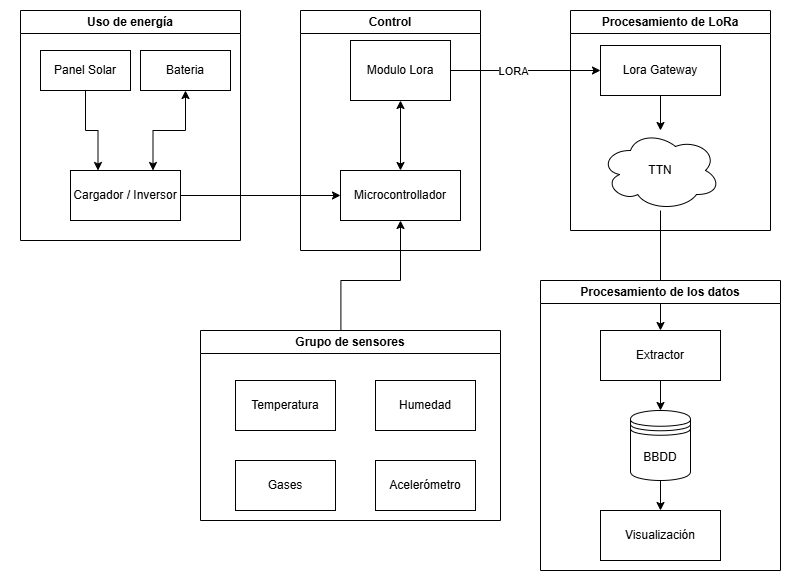

The diagram above was exported from draw.io. Its source (the exported page's mxGraphModel, read from the mxfile embedded in the PNG):
<mxGraphModel dx="1428" dy="841" grid="1" gridSize="10" guides="1" tooltips="1" connect="1" arrows="1" fold="1" page="1" pageScale="1" pageWidth="827" pageHeight="1169" math="0" shadow="0">
  <root>
    <mxCell id="0" />
    <mxCell id="1" parent="0" />
    <mxCell id="ruwKu6qkfZP39pcEH6fN-24" style="edgeStyle=orthogonalEdgeStyle;rounded=0;orthogonalLoop=1;jettySize=auto;html=1;endArrow=classic;startFill=1;endFill=1;startArrow=classic;" parent="1" source="ruwKu6qkfZP39pcEH6fN-1" target="ruwKu6qkfZP39pcEH6fN-23" edge="1">
      <mxGeometry relative="1" as="geometry" />
    </mxCell>
    <mxCell id="ruwKu6qkfZP39pcEH6fN-11" style="edgeStyle=orthogonalEdgeStyle;rounded=0;orthogonalLoop=1;jettySize=auto;html=1;entryX=0.5;entryY=1;entryDx=0;entryDy=0;endArrow=classic;startFill=0;exitX=0.468;exitY=0.017;exitDx=0;exitDy=0;exitPerimeter=0;endFill=1;" parent="1" source="VuKC-oQQ4Q0P8t1NDrwS-15" target="ruwKu6qkfZP39pcEH6fN-1" edge="1">
      <mxGeometry relative="1" as="geometry">
        <mxPoint x="325" y="330" as="sourcePoint" />
        <Array as="points">
          <mxPoint x="340" y="280" />
          <mxPoint x="400" y="280" />
        </Array>
      </mxGeometry>
    </mxCell>
    <mxCell id="ruwKu6qkfZP39pcEH6fN-14" style="edgeStyle=orthogonalEdgeStyle;rounded=0;orthogonalLoop=1;jettySize=auto;html=1;entryX=0;entryY=0.5;entryDx=0;entryDy=0;endArrow=classic;startFill=0;endFill=1;" parent="1" source="ruwKu6qkfZP39pcEH6fN-13" target="ruwKu6qkfZP39pcEH6fN-1" edge="1">
      <mxGeometry relative="1" as="geometry" />
    </mxCell>
    <mxCell id="ruwKu6qkfZP39pcEH6fN-23" value="Modulo Lora" style="rounded=0;whiteSpace=wrap;html=1;" parent="1" vertex="1">
      <mxGeometry x="350" y="40" width="100" height="60" as="geometry" />
    </mxCell>
    <mxCell id="VuKC-oQQ4Q0P8t1NDrwS-11" style="edgeStyle=orthogonalEdgeStyle;rounded=0;orthogonalLoop=1;jettySize=auto;html=1;" parent="1" source="VuKC-oQQ4Q0P8t1NDrwS-1" target="VuKC-oQQ4Q0P8t1NDrwS-9" edge="1">
      <mxGeometry relative="1" as="geometry" />
    </mxCell>
    <mxCell id="VuKC-oQQ4Q0P8t1NDrwS-2" style="edgeStyle=orthogonalEdgeStyle;rounded=0;orthogonalLoop=1;jettySize=auto;html=1;exitX=1;exitY=0.5;exitDx=0;exitDy=0;" parent="1" source="ruwKu6qkfZP39pcEH6fN-23" target="jBfVp0cyOir4GYcVWD3M-1" edge="1">
      <mxGeometry relative="1" as="geometry" />
    </mxCell>
    <mxCell id="VuKC-oQQ4Q0P8t1NDrwS-3" value="LORA" style="edgeLabel;html=1;align=center;verticalAlign=middle;resizable=0;points=[];" parent="VuKC-oQQ4Q0P8t1NDrwS-2" vertex="1" connectable="0">
      <mxGeometry x="-0.2196" y="-1" relative="1" as="geometry">
        <mxPoint x="3" y="-1" as="offset" />
      </mxGeometry>
    </mxCell>
    <mxCell id="VuKC-oQQ4Q0P8t1NDrwS-6" value="Procesamiento de los datos" style="swimlane;whiteSpace=wrap;html=1;startSize=23;" parent="1" vertex="1">
      <mxGeometry x="540" y="280" width="240" height="290" as="geometry">
        <mxRectangle x="530" y="320" width="140" height="30" as="alternateBounds" />
      </mxGeometry>
    </mxCell>
    <mxCell id="VuKC-oQQ4Q0P8t1NDrwS-8" style="edgeStyle=orthogonalEdgeStyle;rounded=0;orthogonalLoop=1;jettySize=auto;html=1;entryX=0.5;entryY=0;entryDx=0;entryDy=0;" parent="VuKC-oQQ4Q0P8t1NDrwS-6" source="VuKC-oQQ4Q0P8t1NDrwS-5" target="VuKC-oQQ4Q0P8t1NDrwS-7" edge="1">
      <mxGeometry relative="1" as="geometry" />
    </mxCell>
    <mxCell id="VuKC-oQQ4Q0P8t1NDrwS-5" value="BBDD" style="shape=datastore;whiteSpace=wrap;html=1;" parent="VuKC-oQQ4Q0P8t1NDrwS-6" vertex="1">
      <mxGeometry x="90" y="130" width="60" height="70" as="geometry" />
    </mxCell>
    <mxCell id="VuKC-oQQ4Q0P8t1NDrwS-7" value="Visualización" style="rounded=0;whiteSpace=wrap;html=1;" parent="VuKC-oQQ4Q0P8t1NDrwS-6" vertex="1">
      <mxGeometry x="60" y="230" width="120" height="50" as="geometry" />
    </mxCell>
    <mxCell id="VuKC-oQQ4Q0P8t1NDrwS-10" style="edgeStyle=orthogonalEdgeStyle;rounded=0;orthogonalLoop=1;jettySize=auto;html=1;" parent="VuKC-oQQ4Q0P8t1NDrwS-6" source="VuKC-oQQ4Q0P8t1NDrwS-9" target="VuKC-oQQ4Q0P8t1NDrwS-5" edge="1">
      <mxGeometry relative="1" as="geometry" />
    </mxCell>
    <mxCell id="VuKC-oQQ4Q0P8t1NDrwS-9" value="Extractor" style="rounded=0;whiteSpace=wrap;html=1;" parent="VuKC-oQQ4Q0P8t1NDrwS-6" vertex="1">
      <mxGeometry x="60" y="50" width="120" height="50" as="geometry" />
    </mxCell>
    <mxCell id="VuKC-oQQ4Q0P8t1NDrwS-15" value="Grupo de sensores" style="swimlane;whiteSpace=wrap;html=1;" parent="1" vertex="1">
      <mxGeometry x="200" y="330" width="300" height="190" as="geometry">
        <mxRectangle x="180" y="330" width="120" height="30" as="alternateBounds" />
      </mxGeometry>
    </mxCell>
    <mxCell id="ruwKu6qkfZP39pcEH6fN-5" value="Acelerómetro" style="rounded=0;whiteSpace=wrap;html=1;" parent="VuKC-oQQ4Q0P8t1NDrwS-15" vertex="1">
      <mxGeometry x="175" y="130" width="100" height="50" as="geometry" />
    </mxCell>
    <mxCell id="ruwKu6qkfZP39pcEH6fN-3" value="Humedad" style="rounded=0;whiteSpace=wrap;html=1;" parent="VuKC-oQQ4Q0P8t1NDrwS-15" vertex="1">
      <mxGeometry x="175" y="50" width="100" height="50" as="geometry" />
    </mxCell>
    <mxCell id="ruwKu6qkfZP39pcEH6fN-2" value="Temperatura" style="rounded=0;whiteSpace=wrap;html=1;" parent="VuKC-oQQ4Q0P8t1NDrwS-15" vertex="1">
      <mxGeometry x="35" y="50" width="100" height="50" as="geometry" />
    </mxCell>
    <mxCell id="ruwKu6qkfZP39pcEH6fN-4" value="Gases" style="rounded=0;whiteSpace=wrap;html=1;" parent="VuKC-oQQ4Q0P8t1NDrwS-15" vertex="1">
      <mxGeometry x="35" y="130" width="100" height="50" as="geometry" />
    </mxCell>
    <mxCell id="VuKC-oQQ4Q0P8t1NDrwS-21" value="Uso de energía" style="swimlane;whiteSpace=wrap;html=1;" parent="1" vertex="1">
      <mxGeometry x="20" y="10" width="220" height="230" as="geometry">
        <mxRectangle x="35" y="10" width="110" height="30" as="alternateBounds" />
      </mxGeometry>
    </mxCell>
    <mxCell id="ruwKu6qkfZP39pcEH6fN-13" value="Cargador / Inversor" style="rounded=0;whiteSpace=wrap;html=1;" parent="VuKC-oQQ4Q0P8t1NDrwS-21" vertex="1">
      <mxGeometry x="50" y="160" width="110" height="50" as="geometry" />
    </mxCell>
    <mxCell id="ruwKu6qkfZP39pcEH6fN-16" value="Bateria" style="rounded=0;whiteSpace=wrap;html=1;" parent="VuKC-oQQ4Q0P8t1NDrwS-21" vertex="1">
      <mxGeometry x="120" y="40" width="90" height="40" as="geometry" />
    </mxCell>
    <mxCell id="jBfVp0cyOir4GYcVWD3M-9" style="edgeStyle=orthogonalEdgeStyle;rounded=0;orthogonalLoop=1;jettySize=auto;html=1;entryX=0.75;entryY=0;entryDx=0;entryDy=0;startArrow=classic;startFill=1;" edge="1" parent="VuKC-oQQ4Q0P8t1NDrwS-21" source="ruwKu6qkfZP39pcEH6fN-16" target="ruwKu6qkfZP39pcEH6fN-13">
      <mxGeometry relative="1" as="geometry" />
    </mxCell>
    <mxCell id="ruwKu6qkfZP39pcEH6fN-15" value="Panel Solar" style="rounded=0;whiteSpace=wrap;html=1;" parent="VuKC-oQQ4Q0P8t1NDrwS-21" vertex="1">
      <mxGeometry x="20" y="40" width="90" height="40" as="geometry" />
    </mxCell>
    <mxCell id="ruwKu6qkfZP39pcEH6fN-21" style="edgeStyle=orthogonalEdgeStyle;rounded=0;orthogonalLoop=1;jettySize=auto;html=1;entryX=0.25;entryY=0;entryDx=0;entryDy=0;" parent="VuKC-oQQ4Q0P8t1NDrwS-21" source="ruwKu6qkfZP39pcEH6fN-15" target="ruwKu6qkfZP39pcEH6fN-13" edge="1">
      <mxGeometry relative="1" as="geometry" />
    </mxCell>
    <mxCell id="jBfVp0cyOir4GYcVWD3M-3" value="Procesamiento de LoRa" style="swimlane;whiteSpace=wrap;html=1;" vertex="1" parent="1">
      <mxGeometry x="570" y="10" width="200" height="220" as="geometry" />
    </mxCell>
    <mxCell id="jBfVp0cyOir4GYcVWD3M-1" value="Lora Gateway" style="rounded=0;whiteSpace=wrap;html=1;" vertex="1" parent="jBfVp0cyOir4GYcVWD3M-3">
      <mxGeometry x="30" y="35" width="120" height="50" as="geometry" />
    </mxCell>
    <mxCell id="VuKC-oQQ4Q0P8t1NDrwS-1" value="TTN" style="ellipse;shape=cloud;whiteSpace=wrap;html=1;" parent="jBfVp0cyOir4GYcVWD3M-3" vertex="1">
      <mxGeometry x="30" y="120" width="120" height="80" as="geometry" />
    </mxCell>
    <mxCell id="jBfVp0cyOir4GYcVWD3M-2" style="edgeStyle=orthogonalEdgeStyle;rounded=0;orthogonalLoop=1;jettySize=auto;html=1;" edge="1" parent="jBfVp0cyOir4GYcVWD3M-3" source="jBfVp0cyOir4GYcVWD3M-1" target="VuKC-oQQ4Q0P8t1NDrwS-1">
      <mxGeometry relative="1" as="geometry" />
    </mxCell>
    <mxCell id="jBfVp0cyOir4GYcVWD3M-8" value="Control" style="swimlane;whiteSpace=wrap;html=1;" vertex="1" parent="1">
      <mxGeometry x="300" y="10" width="180" height="240" as="geometry" />
    </mxCell>
    <mxCell id="ruwKu6qkfZP39pcEH6fN-1" value="Microcontrollador" style="rounded=0;whiteSpace=wrap;html=1;" parent="jBfVp0cyOir4GYcVWD3M-8" vertex="1">
      <mxGeometry x="40" y="160" width="120" height="50" as="geometry" />
    </mxCell>
  </root>
</mxGraphModel>